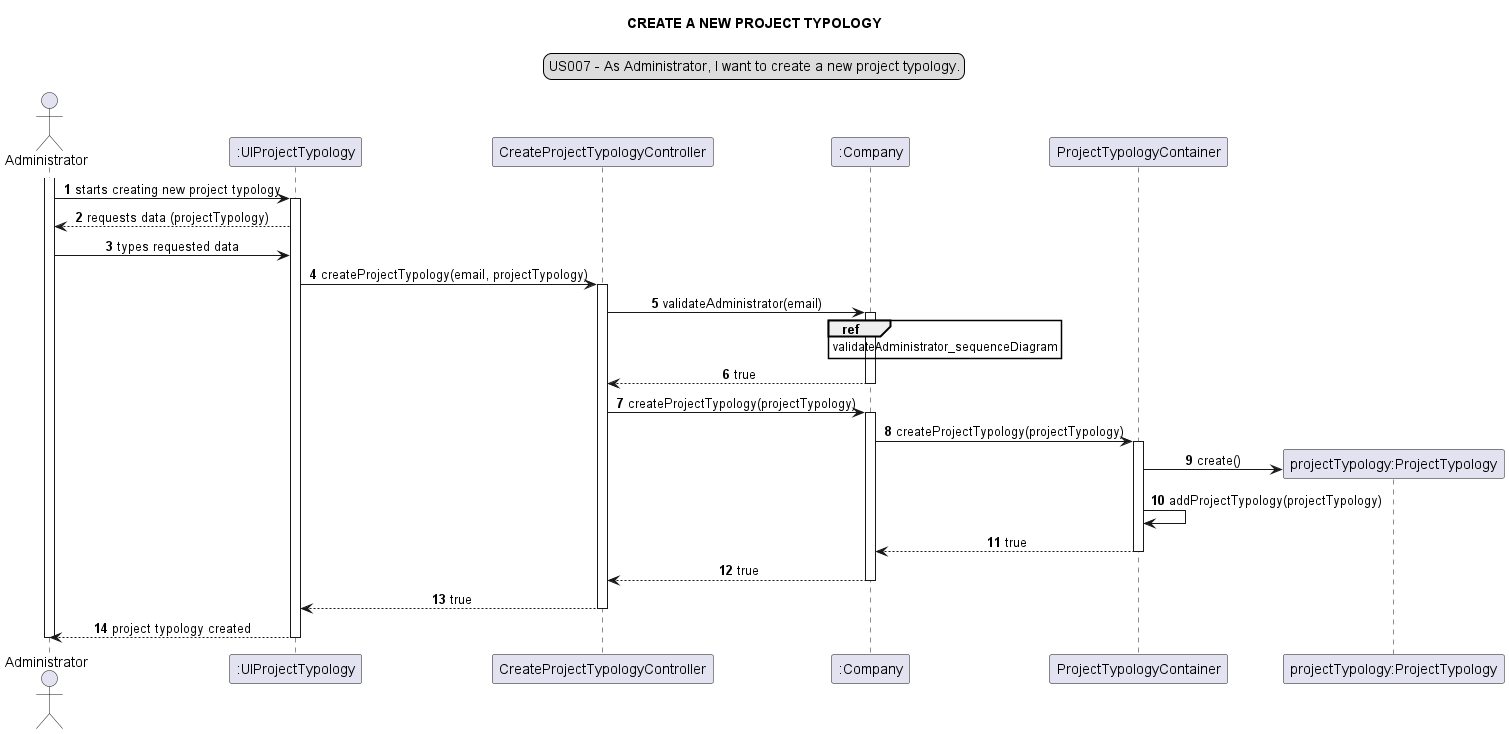

The diagram above was rendered by PlantUML. Its source (embedded in the PNG):
@startuml
'https://plantuml.com/sequence-diagram

autonumber
skinparam sequenceMessageAlign center
title CREATE A NEW PROJECT TYPOLOGY
legend top
US007 - As Administrator, I want to create a new project typology.
end legend

actor Administrator as a
participant ":UIProjectTypology" as ui
participant "CreateProjectTypologyController" as ct
participant ":Company" as c
participant "ProjectTypologyContainer" as ptc
participant "projectTypology:ProjectTypology" as pty


activate a
a -> ui: starts creating new project typology
activate ui
ui --> a: requests data (projectTypology)
a -> ui: types requested data
ui -> ct: createProjectTypology(email, projectTypology)
activate ct
ct -> c: validateAdministrator(email)
activate c
ref over c: validateAdministrator_sequenceDiagram
c --> ct: true
deactivate c
ct -> c: createProjectTypology(projectTypology)
activate c
c -> ptc: createProjectTypology(projectTypology)
activate ptc
create pty
ptc -> pty: create()
ptc -> ptc: addProjectTypology(projectTypology)
ptc --> c: true
deactivate ptc
c --> ct: true
deactivate c
ct --> ui: true
deactivate ct
ui --> a: project typology created
deactivate ui

deactivate a
@enduml